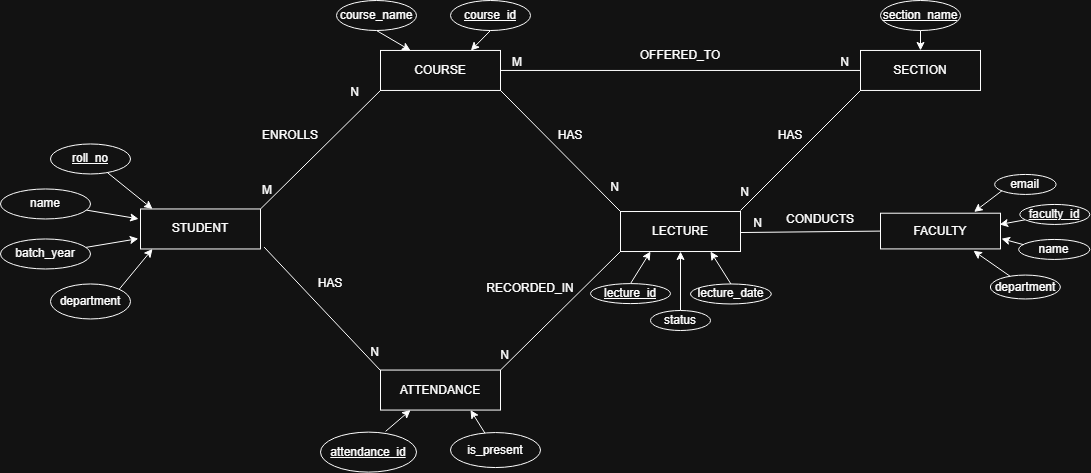

The diagram above was exported from draw.io. Its source (the exported page's mxGraphModel, read from the mxfile embedded in the PNG):
<mxGraphModel dx="2108" dy="568" grid="1" gridSize="10" guides="1" tooltips="1" connect="1" arrows="1" fold="1" page="1" pageScale="1" pageWidth="827" pageHeight="1169" math="0" shadow="0">
  <root>
    <mxCell id="0" />
    <mxCell id="1" parent="0" />
    <mxCell id="Ahko9YkPO0r9GwcGaPzh-1" parent="1" style="whiteSpace=wrap;html=1;align=center;" value="STUDENT" vertex="1">
      <mxGeometry height="40" width="120" x="-380" y="538.47" as="geometry" />
    </mxCell>
    <mxCell id="Ahko9YkPO0r9GwcGaPzh-2" parent="1" style="whiteSpace=wrap;html=1;align=center;" value="LECTURE" vertex="1">
      <mxGeometry height="40" width="120" x="100" y="541.02" as="geometry" />
    </mxCell>
    <mxCell id="Ahko9YkPO0r9GwcGaPzh-3" parent="1" style="whiteSpace=wrap;html=1;align=center;" value="SECTION" vertex="1">
      <mxGeometry height="40" width="120" x="340" y="379.96000000000004" as="geometry" />
    </mxCell>
    <mxCell id="Ahko9YkPO0r9GwcGaPzh-5" parent="1" style="whiteSpace=wrap;html=1;align=center;" value="COURSE" vertex="1">
      <mxGeometry height="40" width="120" x="-140" y="379.96" as="geometry" />
    </mxCell>
    <mxCell id="Ahko9YkPO0r9GwcGaPzh-6" parent="1" style="whiteSpace=wrap;html=1;align=center;" value="FACULTY" vertex="1">
      <mxGeometry height="35.71" width="120" x="360" y="542.7099999999999" as="geometry" />
    </mxCell>
    <mxCell id="Ahko9YkPO0r9GwcGaPzh-7" parent="1" style="whiteSpace=wrap;html=1;align=center;" value="ATTENDANCE" vertex="1">
      <mxGeometry height="40" width="120" x="-140" y="699.56" as="geometry" />
    </mxCell>
    <mxCell id="Ahko9YkPO0r9GwcGaPzh-19" edge="1" parent="1" source="Ahko9YkPO0r9GwcGaPzh-9" style="rounded=0;orthogonalLoop=1;jettySize=auto;html=1;entryX=0.1;entryY=0;entryDx=0;entryDy=0;entryPerimeter=0;" target="Ahko9YkPO0r9GwcGaPzh-1">
      <mxGeometry relative="1" as="geometry">
        <mxPoint x="-376" y="268.47" as="targetPoint" />
      </mxGeometry>
    </mxCell>
    <mxCell id="Ahko9YkPO0r9GwcGaPzh-9" parent="1" style="ellipse;whiteSpace=wrap;html=1;align=center;" value="&lt;u&gt;roll_no&lt;/u&gt;" vertex="1">
      <mxGeometry height="30" width="80" x="-470" y="473.47" as="geometry" />
    </mxCell>
    <mxCell id="Ahko9YkPO0r9GwcGaPzh-27" edge="1" parent="1" source="Ahko9YkPO0r9GwcGaPzh-10" style="rounded=0;orthogonalLoop=1;jettySize=auto;html=1;entryX=-0.016;entryY=0.247;entryDx=0;entryDy=0;entryPerimeter=0;" target="Ahko9YkPO0r9GwcGaPzh-1">
      <mxGeometry relative="1" as="geometry" />
    </mxCell>
    <mxCell id="Ahko9YkPO0r9GwcGaPzh-10" parent="1" style="ellipse;whiteSpace=wrap;html=1;align=center;" value="name" vertex="1">
      <mxGeometry height="30" width="90" x="-520" y="518.47" as="geometry" />
    </mxCell>
    <mxCell id="Ahko9YkPO0r9GwcGaPzh-28" edge="1" parent="1" source="Ahko9YkPO0r9GwcGaPzh-12" style="rounded=0;orthogonalLoop=1;jettySize=auto;html=1;entryX=-0.018;entryY=0.742;entryDx=0;entryDy=0;entryPerimeter=0;" target="Ahko9YkPO0r9GwcGaPzh-1">
      <mxGeometry relative="1" as="geometry" />
    </mxCell>
    <mxCell id="Ahko9YkPO0r9GwcGaPzh-12" parent="1" style="ellipse;whiteSpace=wrap;html=1;align=center;" value="batch_year" vertex="1">
      <mxGeometry height="30" width="90" x="-520" y="568.47" as="geometry" />
    </mxCell>
    <mxCell id="Ahko9YkPO0r9GwcGaPzh-20" edge="1" parent="1" source="Ahko9YkPO0r9GwcGaPzh-13" style="rounded=0;orthogonalLoop=1;jettySize=auto;html=1;exitX=1;exitY=0;exitDx=0;exitDy=0;entryX=0.1;entryY=1;entryDx=0;entryDy=0;entryPerimeter=0;" target="Ahko9YkPO0r9GwcGaPzh-1">
      <mxGeometry relative="1" as="geometry">
        <mxPoint x="-451" y="288.47" as="targetPoint" />
      </mxGeometry>
    </mxCell>
    <mxCell id="Ahko9YkPO0r9GwcGaPzh-13" parent="1" style="ellipse;whiteSpace=wrap;html=1;align=center;" value="department" vertex="1">
      <mxGeometry height="35" width="80" x="-470" y="613.47" as="geometry" />
    </mxCell>
    <mxCell id="Ahko9YkPO0r9GwcGaPzh-30" edge="1" parent="1" source="Ahko9YkPO0r9GwcGaPzh-29" style="rounded=0;orthogonalLoop=1;jettySize=auto;html=1;entryX=0.5;entryY=0;entryDx=0;entryDy=0;exitX=0.5;exitY=1;exitDx=0;exitDy=0;" target="Ahko9YkPO0r9GwcGaPzh-3">
      <mxGeometry relative="1" as="geometry">
        <mxPoint x="406.678180805945" y="359.99818637324785" as="sourcePoint" />
      </mxGeometry>
    </mxCell>
    <mxCell id="Ahko9YkPO0r9GwcGaPzh-29" parent="1" style="ellipse;whiteSpace=wrap;html=1;align=center;" value="&lt;u&gt;section_name&lt;/u&gt;" vertex="1">
      <mxGeometry height="30" width="80" x="360" y="330" as="geometry" />
    </mxCell>
    <mxCell id="Ahko9YkPO0r9GwcGaPzh-34" edge="1" parent="1" source="Ahko9YkPO0r9GwcGaPzh-31" style="rounded=0;orthogonalLoop=1;jettySize=auto;html=1;entryX=0.25;entryY=0;entryDx=0;entryDy=0;exitX=0.5;exitY=1;exitDx=0;exitDy=0;" target="Ahko9YkPO0r9GwcGaPzh-5">
      <mxGeometry relative="1" as="geometry">
        <mxPoint x="239.51791249483688" y="290.11590321248235" as="sourcePoint" />
        <mxPoint x="245.26999999999998" y="259.96" as="targetPoint" />
      </mxGeometry>
    </mxCell>
    <mxCell id="Ahko9YkPO0r9GwcGaPzh-31" parent="1" style="ellipse;whiteSpace=wrap;html=1;align=center;" value="course_name" vertex="1">
      <mxGeometry height="30" width="80" x="-184" y="330" as="geometry" />
    </mxCell>
    <mxCell id="Ahko9YkPO0r9GwcGaPzh-39" edge="1" parent="1" source="Ahko9YkPO0r9GwcGaPzh-35" style="rounded=0;orthogonalLoop=1;jettySize=auto;html=1;entryX=0.993;entryY=0.316;entryDx=0;entryDy=0;entryPerimeter=0;" target="Ahko9YkPO0r9GwcGaPzh-6">
      <mxGeometry relative="1" as="geometry" />
    </mxCell>
    <mxCell id="Ahko9YkPO0r9GwcGaPzh-35" parent="1" style="ellipse;whiteSpace=wrap;html=1;align=center;" value="&lt;u&gt;faculty_id&lt;/u&gt;" vertex="1">
      <mxGeometry height="20" width="70" x="499.30000000000007" y="533.9399999999999" as="geometry" />
    </mxCell>
    <mxCell id="Ahko9YkPO0r9GwcGaPzh-43" edge="1" parent="1" style="rounded=0;orthogonalLoop=1;jettySize=auto;html=1;entryX=0.78;entryY=-0.036;entryDx=0;entryDy=0;entryPerimeter=0;" target="Ahko9YkPO0r9GwcGaPzh-6">
      <mxGeometry relative="1" as="geometry">
        <mxPoint x="489.73308842214306" y="513.935461235902" as="sourcePoint" />
        <mxPoint x="566.36" y="262.71000000000004" as="targetPoint" />
      </mxGeometry>
    </mxCell>
    <mxCell id="Ahko9YkPO0r9GwcGaPzh-36" parent="1" style="ellipse;whiteSpace=wrap;html=1;align=center;" value="email" vertex="1">
      <mxGeometry height="20" width="61.42" x="474.1600000000001" y="503.93999999999994" as="geometry" />
    </mxCell>
    <mxCell id="Ahko9YkPO0r9GwcGaPzh-37" parent="1" style="ellipse;whiteSpace=wrap;html=1;align=center;" value="department" vertex="1">
      <mxGeometry height="23.89" width="70" x="469.87" y="604.5799999999999" as="geometry" />
    </mxCell>
    <mxCell id="Ahko9YkPO0r9GwcGaPzh-38" parent="1" style="ellipse;whiteSpace=wrap;html=1;align=center;" value="name" vertex="1">
      <mxGeometry height="20" width="71.15" x="498.15" y="568.9399999999999" as="geometry" />
    </mxCell>
    <mxCell id="Ahko9YkPO0r9GwcGaPzh-42" edge="1" parent="1" source="Ahko9YkPO0r9GwcGaPzh-37" style="rounded=0;orthogonalLoop=1;jettySize=auto;html=1;entryX=0.775;entryY=1.053;entryDx=0;entryDy=0;entryPerimeter=0;" target="Ahko9YkPO0r9GwcGaPzh-6">
      <mxGeometry relative="1" as="geometry" />
    </mxCell>
    <mxCell id="Ahko9YkPO0r9GwcGaPzh-45" edge="1" parent="1" source="Ahko9YkPO0r9GwcGaPzh-38" style="rounded=0;orthogonalLoop=1;jettySize=auto;html=1;entryX=1.008;entryY=0.714;entryDx=0;entryDy=0;entryPerimeter=0;exitX=0.067;exitY=0.26;exitDx=0;exitDy=0;exitPerimeter=0;" target="Ahko9YkPO0r9GwcGaPzh-6">
      <mxGeometry relative="1" as="geometry">
        <mxPoint x="519.6172629044108" y="576.0976885753674" as="sourcePoint" />
        <mxPoint x="638.2900000000001" y="262.71000000000004" as="targetPoint" />
      </mxGeometry>
    </mxCell>
    <mxCell id="Ahko9YkPO0r9GwcGaPzh-51" edge="1" parent="1" source="Ahko9YkPO0r9GwcGaPzh-47" style="rounded=0;orthogonalLoop=1;jettySize=auto;html=1;exitX=0.5;exitY=0;exitDx=0;exitDy=0;entryX=0.25;entryY=1;entryDx=0;entryDy=0;" target="Ahko9YkPO0r9GwcGaPzh-2">
      <mxGeometry relative="1" as="geometry">
        <mxPoint x="170" y="652.7099999999999" as="sourcePoint" />
        <mxPoint x="130" y="590" as="targetPoint" />
      </mxGeometry>
    </mxCell>
    <mxCell id="Ahko9YkPO0r9GwcGaPzh-47" parent="1" style="ellipse;whiteSpace=wrap;html=1;align=center;" value="&lt;u&gt;lecture_id&lt;/u&gt;" vertex="1">
      <mxGeometry height="20" width="80" x="70" y="613.1" as="geometry" />
    </mxCell>
    <mxCell id="Ahko9YkPO0r9GwcGaPzh-75" edge="1" parent="1" source="Ahko9YkPO0r9GwcGaPzh-48" style="rounded=0;orthogonalLoop=1;jettySize=auto;html=1;entryX=0.5;entryY=1;entryDx=0;entryDy=0;exitX=0.5;exitY=0;exitDx=0;exitDy=0;" target="Ahko9YkPO0r9GwcGaPzh-2">
      <mxGeometry relative="1" as="geometry">
        <mxPoint x="224.0200550521314" y="674.8880684219347" as="sourcePoint" />
        <mxPoint x="149.9999999999999" y="582.89" as="targetPoint" />
      </mxGeometry>
    </mxCell>
    <mxCell id="Ahko9YkPO0r9GwcGaPzh-48" parent="1" style="ellipse;whiteSpace=wrap;html=1;align=center;" value="status" vertex="1">
      <mxGeometry height="20" width="60" x="130" y="640" as="geometry" />
    </mxCell>
    <mxCell id="Ahko9YkPO0r9GwcGaPzh-52" edge="1" parent="1" source="Ahko9YkPO0r9GwcGaPzh-49" style="rounded=0;orthogonalLoop=1;jettySize=auto;html=1;exitX=0.5;exitY=1;exitDx=0;exitDy=0;entryX=0.75;entryY=1;entryDx=0;entryDy=0;" target="Ahko9YkPO0r9GwcGaPzh-2">
      <mxGeometry relative="1" as="geometry">
        <mxPoint x="219.99500000000006" y="622.89" as="sourcePoint" />
        <mxPoint x="193.53000000000014" y="582.9399999999999" as="targetPoint" />
      </mxGeometry>
    </mxCell>
    <mxCell id="Ahko9YkPO0r9GwcGaPzh-49" parent="1" style="ellipse;whiteSpace=wrap;html=1;align=center;direction=west;" value="lecture_date" vertex="1">
      <mxGeometry height="20" width="80.83" x="169.99999999999994" y="613.47" as="geometry" />
    </mxCell>
    <mxCell id="Ahko9YkPO0r9GwcGaPzh-54" parent="1" style="ellipse;whiteSpace=wrap;html=1;align=center;" value="is_present" vertex="1">
      <mxGeometry height="35" width="90" x="-70" y="762.0600000000001" as="geometry" />
    </mxCell>
    <mxCell id="Ahko9YkPO0r9GwcGaPzh-57" edge="1" parent="1" style="rounded=0;orthogonalLoop=1;jettySize=auto;html=1;entryX=0.25;entryY=1;entryDx=0;entryDy=0;" target="Ahko9YkPO0r9GwcGaPzh-7">
      <mxGeometry relative="1" as="geometry">
        <mxPoint x="-134.90230385672498" y="760.87182049456" as="sourcePoint" />
        <mxPoint x="-338" y="722.5600000000001" as="targetPoint" />
      </mxGeometry>
    </mxCell>
    <mxCell id="Ahko9YkPO0r9GwcGaPzh-55" parent="1" style="ellipse;whiteSpace=wrap;html=1;align=center;" value="&lt;u&gt;attendance_id&lt;/u&gt;" vertex="1">
      <mxGeometry height="40" width="96" x="-200" y="761.62" as="geometry" />
    </mxCell>
    <mxCell id="Ahko9YkPO0r9GwcGaPzh-56" edge="1" parent="1" source="Ahko9YkPO0r9GwcGaPzh-54" style="rounded=0;orthogonalLoop=1;jettySize=auto;html=1;entryX=0.75;entryY=1;entryDx=0;entryDy=0;" target="Ahko9YkPO0r9GwcGaPzh-7">
      <mxGeometry relative="1" as="geometry" />
    </mxCell>
    <mxCell id="Ahko9YkPO0r9GwcGaPzh-66" edge="1" parent="1" source="Ahko9YkPO0r9GwcGaPzh-32" style="rounded=0;orthogonalLoop=1;jettySize=auto;html=1;entryX=0.753;entryY=0;entryDx=0;entryDy=0;entryPerimeter=0;exitX=0.5;exitY=1;exitDx=0;exitDy=0;" target="Ahko9YkPO0r9GwcGaPzh-5">
      <mxGeometry relative="1" as="geometry">
        <mxPoint x="244" y="219.95999999999998" as="targetPoint" />
      </mxGeometry>
    </mxCell>
    <mxCell id="Ahko9YkPO0r9GwcGaPzh-32" parent="1" style="ellipse;whiteSpace=wrap;html=1;align=center;" value="&lt;u&gt;course_id&lt;/u&gt;" vertex="1">
      <mxGeometry height="30" width="80" x="-70" y="330" as="geometry" />
    </mxCell>
    <mxCell id="Ahko9YkPO0r9GwcGaPzh-68" edge="1" parent="1" source="Ahko9YkPO0r9GwcGaPzh-1" style="endArrow=none;html=1;rounded=0;entryX=0;entryY=1;entryDx=0;entryDy=0;exitX=1;exitY=0;exitDx=0;exitDy=0;" target="Ahko9YkPO0r9GwcGaPzh-5" value="">
      <mxGeometry relative="1" as="geometry">
        <Array as="points" />
        <mxPoint x="-266" y="299.65999999999997" as="sourcePoint" />
        <mxPoint x="-106" y="300" as="targetPoint" />
      </mxGeometry>
    </mxCell>
    <mxCell id="Ahko9YkPO0r9GwcGaPzh-69" connectable="0" parent="Ahko9YkPO0r9GwcGaPzh-68" style="resizable=0;html=1;whiteSpace=wrap;align=left;verticalAlign=bottom;" value="M" vertex="1">
      <mxGeometry relative="1" x="-1" as="geometry">
        <mxPoint y="-10" as="offset" />
      </mxGeometry>
    </mxCell>
    <mxCell id="Ahko9YkPO0r9GwcGaPzh-70" connectable="0" parent="Ahko9YkPO0r9GwcGaPzh-68" style="resizable=0;html=1;whiteSpace=wrap;align=right;verticalAlign=bottom;" value="N" vertex="1">
      <mxGeometry relative="1" x="1" as="geometry">
        <mxPoint x="-20" y="10" as="offset" />
      </mxGeometry>
    </mxCell>
    <mxCell id="Ahko9YkPO0r9GwcGaPzh-71" edge="1" parent="1" source="Ahko9YkPO0r9GwcGaPzh-5" style="endArrow=none;html=1;rounded=0;entryX=0;entryY=0.5;entryDx=0;entryDy=0;exitX=1;exitY=0.5;exitDx=0;exitDy=0;" target="Ahko9YkPO0r9GwcGaPzh-3" value="">
      <mxGeometry relative="1" as="geometry">
        <mxPoint x="164" y="350" as="sourcePoint" />
        <mxPoint x="163.83000000000004" y="460" as="targetPoint" />
      </mxGeometry>
    </mxCell>
    <mxCell id="Ahko9YkPO0r9GwcGaPzh-72" connectable="0" parent="Ahko9YkPO0r9GwcGaPzh-71" style="resizable=0;html=1;whiteSpace=wrap;align=left;verticalAlign=bottom;" value="M" vertex="1">
      <mxGeometry relative="1" x="-1" as="geometry">
        <mxPoint x="10" as="offset" />
      </mxGeometry>
    </mxCell>
    <mxCell id="Ahko9YkPO0r9GwcGaPzh-73" connectable="0" parent="Ahko9YkPO0r9GwcGaPzh-71" style="resizable=0;html=1;whiteSpace=wrap;align=right;verticalAlign=bottom;" value="N" vertex="1">
      <mxGeometry relative="1" x="1" as="geometry">
        <mxPoint x="-10" as="offset" />
      </mxGeometry>
    </mxCell>
    <mxCell id="Ahko9YkPO0r9GwcGaPzh-87" edge="1" parent="1" source="Ahko9YkPO0r9GwcGaPzh-6" style="endArrow=none;html=1;rounded=0;entryX=1.003;entryY=0.525;entryDx=0;entryDy=0;entryPerimeter=0;exitX=-0.004;exitY=0.501;exitDx=0;exitDy=0;exitPerimeter=0;" target="Ahko9YkPO0r9GwcGaPzh-2" value="">
      <mxGeometry relative="1" as="geometry">
        <mxPoint x="340" y="542.1349999999998" as="sourcePoint" />
        <mxPoint x="-127.28999999999996" y="457.5999999999999" as="targetPoint" />
      </mxGeometry>
    </mxCell>
    <mxCell id="Ahko9YkPO0r9GwcGaPzh-88" connectable="0" parent="Ahko9YkPO0r9GwcGaPzh-87" style="resizable=0;html=1;whiteSpace=wrap;align=right;verticalAlign=bottom;" value="N" vertex="1">
      <mxGeometry relative="1" x="1" as="geometry">
        <mxPoint x="22" y="-1" as="offset" />
      </mxGeometry>
    </mxCell>
    <mxCell id="Ahko9YkPO0r9GwcGaPzh-91" edge="1" parent="1" source="Ahko9YkPO0r9GwcGaPzh-1" style="endArrow=none;html=1;rounded=0;exitX=1.03;exitY=0.953;exitDx=0;exitDy=0;exitPerimeter=0;entryX=0;entryY=0.011;entryDx=0;entryDy=0;entryPerimeter=0;" target="Ahko9YkPO0r9GwcGaPzh-7" value="">
      <mxGeometry relative="1" as="geometry">
        <mxPoint x="-336" y="370" as="sourcePoint" />
        <mxPoint x="-316" y="460" as="targetPoint" />
      </mxGeometry>
    </mxCell>
    <mxCell id="Ahko9YkPO0r9GwcGaPzh-92" connectable="0" parent="Ahko9YkPO0r9GwcGaPzh-91" style="resizable=0;html=1;whiteSpace=wrap;align=right;verticalAlign=bottom;" value="N" vertex="1">
      <mxGeometry relative="1" x="1" as="geometry">
        <mxPoint y="-10" as="offset" />
      </mxGeometry>
    </mxCell>
    <mxCell id="Ahko9YkPO0r9GwcGaPzh-97" edge="1" parent="1" source="Ahko9YkPO0r9GwcGaPzh-2" style="endArrow=none;html=1;rounded=0;exitX=0;exitY=1;exitDx=0;exitDy=0;entryX=1;entryY=0;entryDx=0;entryDy=0;" target="Ahko9YkPO0r9GwcGaPzh-7" value="">
      <mxGeometry relative="1" as="geometry">
        <mxPoint x="24" y="440" as="sourcePoint" />
        <mxPoint x="-216" y="600" as="targetPoint" />
      </mxGeometry>
    </mxCell>
    <mxCell id="Ahko9YkPO0r9GwcGaPzh-98" connectable="0" parent="Ahko9YkPO0r9GwcGaPzh-97" style="resizable=0;html=1;whiteSpace=wrap;align=right;verticalAlign=bottom;" value="N" vertex="1">
      <mxGeometry relative="1" x="1" as="geometry">
        <mxPoint x="10" y="-7" as="offset" />
      </mxGeometry>
    </mxCell>
    <mxCell id="Ahko9YkPO0r9GwcGaPzh-100" edge="1" parent="1" source="Ahko9YkPO0r9GwcGaPzh-5" style="endArrow=none;html=1;rounded=0;exitX=1;exitY=1;exitDx=0;exitDy=0;entryX=0;entryY=0;entryDx=0;entryDy=0;entryPerimeter=0;" target="Ahko9YkPO0r9GwcGaPzh-2" value="">
      <mxGeometry relative="1" as="geometry">
        <mxPoint x="-26" y="470" as="sourcePoint" />
        <mxPoint x="134" y="470" as="targetPoint" />
      </mxGeometry>
    </mxCell>
    <mxCell id="Ahko9YkPO0r9GwcGaPzh-101" connectable="0" parent="Ahko9YkPO0r9GwcGaPzh-100" style="resizable=0;html=1;whiteSpace=wrap;align=right;verticalAlign=bottom;" value="N" vertex="1">
      <mxGeometry relative="1" x="1" as="geometry">
        <mxPoint y="-16" as="offset" />
      </mxGeometry>
    </mxCell>
    <mxCell id="Ahko9YkPO0r9GwcGaPzh-103" edge="1" parent="1" style="endArrow=none;html=1;rounded=0;" value="">
      <mxGeometry relative="1" as="geometry">
        <mxPoint x="340" y="420" as="sourcePoint" />
        <mxPoint x="220" y="540" as="targetPoint" />
      </mxGeometry>
    </mxCell>
    <mxCell id="Ahko9YkPO0r9GwcGaPzh-104" connectable="0" parent="Ahko9YkPO0r9GwcGaPzh-103" style="resizable=0;html=1;whiteSpace=wrap;align=right;verticalAlign=bottom;" value="N" vertex="1">
      <mxGeometry relative="1" x="1" as="geometry">
        <mxPoint x="10" y="-10" as="offset" />
      </mxGeometry>
    </mxCell>
    <mxCell id="Ahko9YkPO0r9GwcGaPzh-110" parent="1" style="text;html=1;whiteSpace=wrap;strokeColor=none;fillColor=none;align=center;verticalAlign=middle;rounded=0;" value="ENROLLS" vertex="1">
      <mxGeometry height="30" width="60" x="-260" y="450" as="geometry" />
    </mxCell>
    <mxCell id="Ahko9YkPO0r9GwcGaPzh-111" parent="1" style="text;html=1;whiteSpace=wrap;strokeColor=none;fillColor=none;align=center;verticalAlign=middle;rounded=0;" value="OFFERED_TO" vertex="1">
      <mxGeometry height="9.96" width="40" x="140" y="379.96" as="geometry" />
    </mxCell>
    <mxCell id="Ahko9YkPO0r9GwcGaPzh-113" parent="1" style="text;html=1;whiteSpace=wrap;strokeColor=none;fillColor=none;align=center;verticalAlign=middle;rounded=0;rotation=0;" value="HAS" vertex="1">
      <mxGeometry height="30" width="60" x="240" y="450" as="geometry" />
    </mxCell>
    <mxCell id="Ahko9YkPO0r9GwcGaPzh-114" parent="1" style="text;html=1;whiteSpace=wrap;strokeColor=none;fillColor=none;align=center;verticalAlign=middle;rounded=0;" value="HAS" vertex="1">
      <mxGeometry height="30" width="60" x="20" y="450" as="geometry" />
    </mxCell>
    <mxCell id="Ahko9YkPO0r9GwcGaPzh-115" parent="1" style="text;html=1;whiteSpace=wrap;strokeColor=none;fillColor=none;align=center;verticalAlign=middle;rounded=0;" value="CONDUCTS" vertex="1">
      <mxGeometry height="30" width="60" x="270" y="533.9399999999999" as="geometry" />
    </mxCell>
    <mxCell id="Ahko9YkPO0r9GwcGaPzh-116" parent="1" style="text;html=1;whiteSpace=wrap;strokeColor=none;fillColor=none;align=center;verticalAlign=middle;rounded=0;" value="HAS" vertex="1">
      <mxGeometry height="30" width="60" x="-220" y="598.47" as="geometry" />
    </mxCell>
    <mxCell id="Ahko9YkPO0r9GwcGaPzh-117" parent="1" style="text;html=1;whiteSpace=wrap;strokeColor=none;fillColor=none;align=center;verticalAlign=middle;rounded=0;" value="RECORDED_IN" vertex="1">
      <mxGeometry height="30" width="60" x="-20" y="603.1" as="geometry" />
    </mxCell>
  </root>
</mxGraphModel>